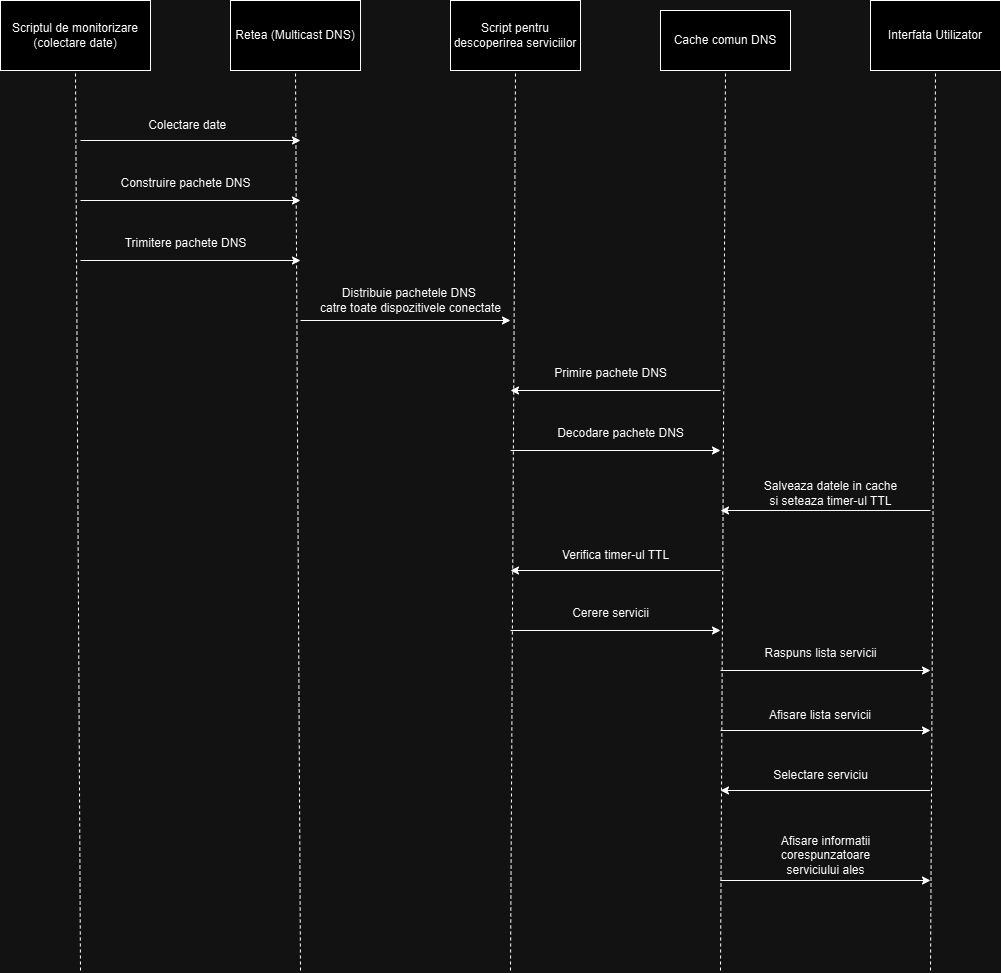

The diagram above was exported from draw.io. Its source (the exported page's mxGraphModel, read from the mxfile embedded in the PNG):
<mxGraphModel dx="1235" dy="655" grid="1" gridSize="10" guides="1" tooltips="1" connect="1" arrows="1" fold="1" page="1" pageScale="1" pageWidth="850" pageHeight="1100" math="0" shadow="0">
  <root>
    <mxCell id="0" />
    <mxCell id="1" parent="0" />
    <mxCell id="DyqH11AA4k2zt-W6lHo5-2" value="Scriptul de monitorizare (colectare date)" style="rounded=0;whiteSpace=wrap;html=1;" parent="1" vertex="1">
      <mxGeometry x="110" y="30" width="150" height="70" as="geometry" />
    </mxCell>
    <mxCell id="DyqH11AA4k2zt-W6lHo5-6" value="Retea (Multicast DNS)" style="rounded=0;whiteSpace=wrap;html=1;" parent="1" vertex="1">
      <mxGeometry x="340" y="30" width="130" height="70" as="geometry" />
    </mxCell>
    <mxCell id="DyqH11AA4k2zt-W6lHo5-8" value="Cache comun DNS" style="rounded=0;whiteSpace=wrap;html=1;" parent="1" vertex="1">
      <mxGeometry x="770" y="40" width="130" height="60" as="geometry" />
    </mxCell>
    <mxCell id="DyqH11AA4k2zt-W6lHo5-14" value="Script pentru descoperirea serviciilor" style="rounded=0;whiteSpace=wrap;html=1;" parent="1" vertex="1">
      <mxGeometry x="560" y="30" width="130" height="70" as="geometry" />
    </mxCell>
    <mxCell id="DyqH11AA4k2zt-W6lHo5-16" value="Interfata Utilizator" style="rounded=0;whiteSpace=wrap;html=1;" parent="1" vertex="1">
      <mxGeometry x="980" y="30" width="130" height="70" as="geometry" />
    </mxCell>
    <mxCell id="DyqH11AA4k2zt-W6lHo5-17" value="" style="endArrow=none;dashed=1;html=1;rounded=0;entryX=0.5;entryY=1;entryDx=0;entryDy=0;" parent="1" target="DyqH11AA4k2zt-W6lHo5-2" edge="1">
      <mxGeometry width="50" height="50" relative="1" as="geometry">
        <mxPoint x="190" y="1000" as="sourcePoint" />
        <mxPoint y="160" as="targetPoint" />
      </mxGeometry>
    </mxCell>
    <mxCell id="DyqH11AA4k2zt-W6lHo5-18" value="" style="endArrow=none;dashed=1;html=1;rounded=0;entryX=0.5;entryY=1;entryDx=0;entryDy=0;" parent="1" target="DyqH11AA4k2zt-W6lHo5-6" edge="1">
      <mxGeometry width="50" height="50" relative="1" as="geometry">
        <mxPoint x="410" y="1000" as="sourcePoint" />
        <mxPoint x="180" y="110" as="targetPoint" />
      </mxGeometry>
    </mxCell>
    <mxCell id="DyqH11AA4k2zt-W6lHo5-19" value="" style="endArrow=none;dashed=1;html=1;rounded=0;entryX=0.5;entryY=1;entryDx=0;entryDy=0;" parent="1" target="DyqH11AA4k2zt-W6lHo5-14" edge="1">
      <mxGeometry width="50" height="50" relative="1" as="geometry">
        <mxPoint x="620" y="1000" as="sourcePoint" />
        <mxPoint x="420" y="110" as="targetPoint" />
      </mxGeometry>
    </mxCell>
    <mxCell id="DyqH11AA4k2zt-W6lHo5-20" value="" style="endArrow=none;dashed=1;html=1;rounded=0;entryX=0.5;entryY=1;entryDx=0;entryDy=0;" parent="1" target="DyqH11AA4k2zt-W6lHo5-8" edge="1">
      <mxGeometry width="50" height="50" relative="1" as="geometry">
        <mxPoint x="830" y="1000" as="sourcePoint" />
        <mxPoint x="430" y="120" as="targetPoint" />
      </mxGeometry>
    </mxCell>
    <mxCell id="DyqH11AA4k2zt-W6lHo5-21" value="" style="endArrow=none;dashed=1;html=1;rounded=0;entryX=0.5;entryY=1;entryDx=0;entryDy=0;" parent="1" target="DyqH11AA4k2zt-W6lHo5-16" edge="1">
      <mxGeometry width="50" height="50" relative="1" as="geometry">
        <mxPoint x="1040" y="1000" as="sourcePoint" />
        <mxPoint x="440" y="130" as="targetPoint" />
      </mxGeometry>
    </mxCell>
    <mxCell id="DyqH11AA4k2zt-W6lHo5-25" value="" style="endArrow=classic;html=1;rounded=0;" parent="1" edge="1">
      <mxGeometry width="50" height="50" relative="1" as="geometry">
        <mxPoint x="190" y="230" as="sourcePoint" />
        <mxPoint x="410" y="230" as="targetPoint" />
      </mxGeometry>
    </mxCell>
    <mxCell id="DyqH11AA4k2zt-W6lHo5-26" value="" style="endArrow=classic;html=1;rounded=0;" parent="1" edge="1">
      <mxGeometry width="50" height="50" relative="1" as="geometry">
        <mxPoint x="190" y="290" as="sourcePoint" />
        <mxPoint x="410" y="290" as="targetPoint" />
      </mxGeometry>
    </mxCell>
    <mxCell id="DyqH11AA4k2zt-W6lHo5-27" value="" style="endArrow=classic;html=1;rounded=0;" parent="1" edge="1">
      <mxGeometry width="50" height="50" relative="1" as="geometry">
        <mxPoint x="410" y="350" as="sourcePoint" />
        <mxPoint x="620" y="350" as="targetPoint" />
      </mxGeometry>
    </mxCell>
    <mxCell id="DyqH11AA4k2zt-W6lHo5-28" value="" style="endArrow=classic;html=1;rounded=0;" parent="1" edge="1">
      <mxGeometry width="50" height="50" relative="1" as="geometry">
        <mxPoint x="830" y="420" as="sourcePoint" />
        <mxPoint x="620" y="420" as="targetPoint" />
      </mxGeometry>
    </mxCell>
    <mxCell id="DyqH11AA4k2zt-W6lHo5-29" value="" style="endArrow=classic;html=1;rounded=0;" parent="1" edge="1">
      <mxGeometry width="50" height="50" relative="1" as="geometry">
        <mxPoint x="620" y="480" as="sourcePoint" />
        <mxPoint x="830" y="480" as="targetPoint" />
      </mxGeometry>
    </mxCell>
    <mxCell id="DyqH11AA4k2zt-W6lHo5-30" value="" style="endArrow=classic;html=1;rounded=0;" parent="1" edge="1">
      <mxGeometry width="50" height="50" relative="1" as="geometry">
        <mxPoint x="1040" y="540" as="sourcePoint" />
        <mxPoint x="830" y="540" as="targetPoint" />
      </mxGeometry>
    </mxCell>
    <mxCell id="DyqH11AA4k2zt-W6lHo5-31" value="" style="endArrow=classic;html=1;rounded=0;" parent="1" edge="1">
      <mxGeometry width="50" height="50" relative="1" as="geometry">
        <mxPoint x="830" y="600" as="sourcePoint" />
        <mxPoint x="620" y="600" as="targetPoint" />
      </mxGeometry>
    </mxCell>
    <mxCell id="DyqH11AA4k2zt-W6lHo5-32" value="" style="endArrow=classic;html=1;rounded=0;" parent="1" edge="1">
      <mxGeometry width="50" height="50" relative="1" as="geometry">
        <mxPoint x="620" y="660" as="sourcePoint" />
        <mxPoint x="830" y="660" as="targetPoint" />
      </mxGeometry>
    </mxCell>
    <mxCell id="DyqH11AA4k2zt-W6lHo5-33" value="" style="endArrow=classic;html=1;rounded=0;" parent="1" edge="1">
      <mxGeometry width="50" height="50" relative="1" as="geometry">
        <mxPoint x="830" y="700" as="sourcePoint" />
        <mxPoint x="1040" y="700" as="targetPoint" />
      </mxGeometry>
    </mxCell>
    <mxCell id="DyqH11AA4k2zt-W6lHo5-34" value="" style="endArrow=classic;html=1;rounded=0;" parent="1" edge="1">
      <mxGeometry width="50" height="50" relative="1" as="geometry">
        <mxPoint x="830" y="760" as="sourcePoint" />
        <mxPoint x="1040" y="760" as="targetPoint" />
      </mxGeometry>
    </mxCell>
    <mxCell id="DyqH11AA4k2zt-W6lHo5-35" value="" style="endArrow=classic;html=1;rounded=0;" parent="1" edge="1">
      <mxGeometry width="50" height="50" relative="1" as="geometry">
        <mxPoint x="1040" y="820" as="sourcePoint" />
        <mxPoint x="830" y="820" as="targetPoint" />
      </mxGeometry>
    </mxCell>
    <mxCell id="DyqH11AA4k2zt-W6lHo5-36" value="" style="endArrow=classic;html=1;rounded=0;" parent="1" edge="1">
      <mxGeometry width="50" height="50" relative="1" as="geometry">
        <mxPoint x="830" y="910" as="sourcePoint" />
        <mxPoint x="1040" y="910" as="targetPoint" />
      </mxGeometry>
    </mxCell>
    <mxCell id="DyqH11AA4k2zt-W6lHo5-48" value="" style="endArrow=classic;html=1;rounded=0;" parent="1" edge="1">
      <mxGeometry width="50" height="50" relative="1" as="geometry">
        <mxPoint x="190" y="170" as="sourcePoint" />
        <mxPoint x="410" y="170" as="targetPoint" />
      </mxGeometry>
    </mxCell>
    <mxCell id="DyqH11AA4k2zt-W6lHo5-49" value="&amp;nbsp;Colectare date" style="text;html=1;align=center;verticalAlign=middle;resizable=0;points=[];autosize=1;strokeColor=none;fillColor=none;" parent="1" vertex="1">
      <mxGeometry x="245" y="140" width="100" height="30" as="geometry" />
    </mxCell>
    <mxCell id="DyqH11AA4k2zt-W6lHo5-52" value="Construire pachete DNS" style="text;html=1;align=center;verticalAlign=middle;resizable=0;points=[];autosize=1;strokeColor=none;fillColor=none;" parent="1" vertex="1">
      <mxGeometry x="220" y="198" width="150" height="30" as="geometry" />
    </mxCell>
    <mxCell id="DyqH11AA4k2zt-W6lHo5-53" value="Trimitere pachete DNS" style="text;html=1;align=center;verticalAlign=middle;resizable=0;points=[];autosize=1;strokeColor=none;fillColor=none;" parent="1" vertex="1">
      <mxGeometry x="220" y="258" width="150" height="30" as="geometry" />
    </mxCell>
    <mxCell id="DyqH11AA4k2zt-W6lHo5-56" value="Primire pachete DNS" style="text;html=1;align=center;verticalAlign=middle;resizable=0;points=[];autosize=1;strokeColor=none;fillColor=none;" parent="1" vertex="1">
      <mxGeometry x="650" y="388" width="140" height="30" as="geometry" />
    </mxCell>
    <mxCell id="DyqH11AA4k2zt-W6lHo5-57" value="Decodare pachete DNS" style="text;html=1;align=center;verticalAlign=middle;resizable=0;points=[];autosize=1;strokeColor=none;fillColor=none;" parent="1" vertex="1">
      <mxGeometry x="655" y="448" width="150" height="30" as="geometry" />
    </mxCell>
    <mxCell id="DyqH11AA4k2zt-W6lHo5-58" value="Salveaza datele in cache&lt;div&gt;si seteaza timer-ul TTL&lt;/div&gt;" style="text;html=1;align=center;verticalAlign=middle;resizable=0;points=[];autosize=1;strokeColor=none;fillColor=none;" parent="1" vertex="1">
      <mxGeometry x="860" y="503" width="160" height="40" as="geometry" />
    </mxCell>
    <mxCell id="DyqH11AA4k2zt-W6lHo5-59" value="Verifica timer-ul TTL" style="text;html=1;align=center;verticalAlign=middle;resizable=0;points=[];autosize=1;strokeColor=none;fillColor=none;" parent="1" vertex="1">
      <mxGeometry x="660" y="570" width="130" height="30" as="geometry" />
    </mxCell>
    <mxCell id="DyqH11AA4k2zt-W6lHo5-61" value="Cerere servicii" style="text;html=1;align=center;verticalAlign=middle;resizable=0;points=[];autosize=1;strokeColor=none;fillColor=none;" parent="1" vertex="1">
      <mxGeometry x="670" y="628" width="100" height="30" as="geometry" />
    </mxCell>
    <mxCell id="DyqH11AA4k2zt-W6lHo5-62" value="Raspuns lista servicii" style="text;html=1;align=center;verticalAlign=middle;resizable=0;points=[];autosize=1;strokeColor=none;fillColor=none;" parent="1" vertex="1">
      <mxGeometry x="860" y="668" width="140" height="30" as="geometry" />
    </mxCell>
    <mxCell id="DyqH11AA4k2zt-W6lHo5-63" value="Afisare lista servicii" style="text;strokeColor=none;align=center;fillColor=none;html=1;verticalAlign=middle;whiteSpace=wrap;rounded=0;" parent="1" vertex="1">
      <mxGeometry x="850" y="730" width="160" height="30" as="geometry" />
    </mxCell>
    <mxCell id="DyqH11AA4k2zt-W6lHo5-65" value="Selectare serviciu" style="text;html=1;align=center;verticalAlign=middle;resizable=0;points=[];autosize=1;strokeColor=none;fillColor=none;" parent="1" vertex="1">
      <mxGeometry x="870" y="790" width="120" height="30" as="geometry" />
    </mxCell>
    <mxCell id="DyqH11AA4k2zt-W6lHo5-67" value="&lt;span style=&quot;text-wrap-mode: wrap;&quot;&gt;Afisare informatii corespunzatoare serviciului ales&lt;/span&gt;" style="text;html=1;align=center;verticalAlign=middle;resizable=0;points=[];autosize=1;strokeColor=none;fillColor=none;" parent="1" vertex="1">
      <mxGeometry x="790" y="870" width="290" height="30" as="geometry" />
    </mxCell>
    <mxCell id="1D0A3kWM2ud6B2N1H5__-2" value="Distribuie pachetele DNS&amp;nbsp;&lt;div&gt;c&lt;span style=&quot;background-color: initial;&quot;&gt;atre toate dispozitivele conectate&lt;/span&gt;&lt;/div&gt;" style="text;html=1;align=center;verticalAlign=middle;resizable=0;points=[];autosize=1;strokeColor=none;fillColor=none;" vertex="1" parent="1">
      <mxGeometry x="420" y="310" width="200" height="40" as="geometry" />
    </mxCell>
  </root>
</mxGraphModel>